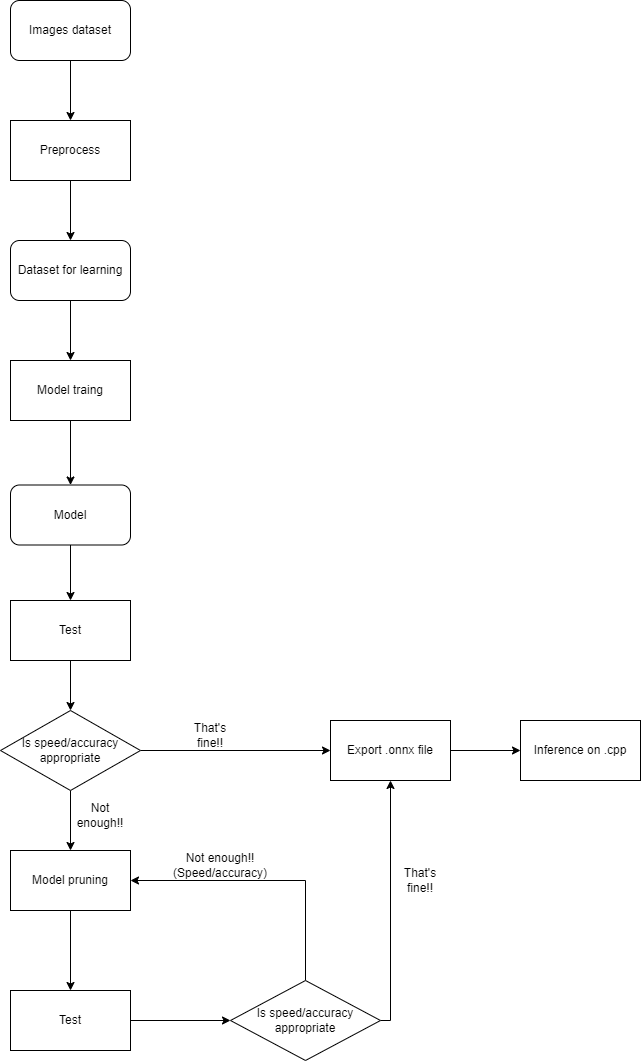

The diagram above was exported from draw.io. Its source (the exported page's mxGraphModel, read from the mxfile embedded in the PNG):
<mxGraphModel dx="1434" dy="836" grid="1" gridSize="10" guides="1" tooltips="1" connect="1" arrows="1" fold="1" page="1" pageScale="1" pageWidth="827" pageHeight="1169" math="0" shadow="0">
  <root>
    <mxCell id="0" />
    <mxCell id="1" parent="0" />
    <mxCell id="67ZMDKMNZIuUDFvNxWhQ-3" style="edgeStyle=orthogonalEdgeStyle;rounded=0;orthogonalLoop=1;jettySize=auto;html=1;entryX=0.5;entryY=0;entryDx=0;entryDy=0;" edge="1" parent="1" source="67ZMDKMNZIuUDFvNxWhQ-1" target="67ZMDKMNZIuUDFvNxWhQ-2">
      <mxGeometry relative="1" as="geometry" />
    </mxCell>
    <mxCell id="67ZMDKMNZIuUDFvNxWhQ-1" value="Images dataset" style="rounded=1;whiteSpace=wrap;html=1;" vertex="1" parent="1">
      <mxGeometry x="60" y="30" width="120" height="60" as="geometry" />
    </mxCell>
    <mxCell id="67ZMDKMNZIuUDFvNxWhQ-4" style="edgeStyle=orthogonalEdgeStyle;rounded=0;orthogonalLoop=1;jettySize=auto;html=1;" edge="1" parent="1" source="67ZMDKMNZIuUDFvNxWhQ-2">
      <mxGeometry relative="1" as="geometry">
        <mxPoint x="120" y="270" as="targetPoint" />
      </mxGeometry>
    </mxCell>
    <mxCell id="67ZMDKMNZIuUDFvNxWhQ-2" value="Preprocess" style="rounded=0;whiteSpace=wrap;html=1;" vertex="1" parent="1">
      <mxGeometry x="60" y="150" width="120" height="60" as="geometry" />
    </mxCell>
    <mxCell id="67ZMDKMNZIuUDFvNxWhQ-6" style="edgeStyle=orthogonalEdgeStyle;rounded=0;orthogonalLoop=1;jettySize=auto;html=1;" edge="1" parent="1" source="67ZMDKMNZIuUDFvNxWhQ-5">
      <mxGeometry relative="1" as="geometry">
        <mxPoint x="120" y="390" as="targetPoint" />
      </mxGeometry>
    </mxCell>
    <mxCell id="67ZMDKMNZIuUDFvNxWhQ-5" value="Dataset for learning" style="rounded=1;whiteSpace=wrap;html=1;" vertex="1" parent="1">
      <mxGeometry x="60" y="270" width="120" height="60" as="geometry" />
    </mxCell>
    <mxCell id="67ZMDKMNZIuUDFvNxWhQ-8" style="edgeStyle=orthogonalEdgeStyle;rounded=0;orthogonalLoop=1;jettySize=auto;html=1;entryX=0.5;entryY=0;entryDx=0;entryDy=0;" edge="1" parent="1" source="67ZMDKMNZIuUDFvNxWhQ-7" target="67ZMDKMNZIuUDFvNxWhQ-9">
      <mxGeometry relative="1" as="geometry">
        <mxPoint x="120" y="510" as="targetPoint" />
      </mxGeometry>
    </mxCell>
    <mxCell id="67ZMDKMNZIuUDFvNxWhQ-7" value="Model traing" style="rounded=0;whiteSpace=wrap;html=1;" vertex="1" parent="1">
      <mxGeometry x="60" y="390" width="120" height="60" as="geometry" />
    </mxCell>
    <mxCell id="67ZMDKMNZIuUDFvNxWhQ-12" style="edgeStyle=orthogonalEdgeStyle;rounded=0;orthogonalLoop=1;jettySize=auto;html=1;entryX=0.5;entryY=0;entryDx=0;entryDy=0;" edge="1" parent="1" source="67ZMDKMNZIuUDFvNxWhQ-9" target="67ZMDKMNZIuUDFvNxWhQ-11">
      <mxGeometry relative="1" as="geometry" />
    </mxCell>
    <mxCell id="67ZMDKMNZIuUDFvNxWhQ-9" value="Model" style="rounded=1;whiteSpace=wrap;html=1;" vertex="1" parent="1">
      <mxGeometry x="60" y="514.5" width="120" height="60" as="geometry" />
    </mxCell>
    <mxCell id="67ZMDKMNZIuUDFvNxWhQ-16" style="edgeStyle=orthogonalEdgeStyle;rounded=0;orthogonalLoop=1;jettySize=auto;html=1;entryX=0.5;entryY=0;entryDx=0;entryDy=0;" edge="1" parent="1" source="67ZMDKMNZIuUDFvNxWhQ-11" target="67ZMDKMNZIuUDFvNxWhQ-15">
      <mxGeometry relative="1" as="geometry" />
    </mxCell>
    <mxCell id="67ZMDKMNZIuUDFvNxWhQ-11" value="Test" style="rounded=0;whiteSpace=wrap;html=1;" vertex="1" parent="1">
      <mxGeometry x="60" y="630" width="120" height="60" as="geometry" />
    </mxCell>
    <mxCell id="67ZMDKMNZIuUDFvNxWhQ-20" style="edgeStyle=orthogonalEdgeStyle;rounded=0;orthogonalLoop=1;jettySize=auto;html=1;entryX=0.5;entryY=0;entryDx=0;entryDy=0;" edge="1" parent="1" source="67ZMDKMNZIuUDFvNxWhQ-15" target="67ZMDKMNZIuUDFvNxWhQ-19">
      <mxGeometry relative="1" as="geometry" />
    </mxCell>
    <mxCell id="67ZMDKMNZIuUDFvNxWhQ-23" value="" style="edgeStyle=orthogonalEdgeStyle;rounded=0;orthogonalLoop=1;jettySize=auto;html=1;" edge="1" parent="1" source="67ZMDKMNZIuUDFvNxWhQ-15" target="67ZMDKMNZIuUDFvNxWhQ-22">
      <mxGeometry relative="1" as="geometry" />
    </mxCell>
    <mxCell id="67ZMDKMNZIuUDFvNxWhQ-15" value="Is speed/accuracy&lt;br&gt;appropriate" style="rhombus;whiteSpace=wrap;html=1;" vertex="1" parent="1">
      <mxGeometry x="50" y="740" width="140" height="80" as="geometry" />
    </mxCell>
    <mxCell id="67ZMDKMNZIuUDFvNxWhQ-29" value="" style="edgeStyle=orthogonalEdgeStyle;rounded=0;orthogonalLoop=1;jettySize=auto;html=1;" edge="1" parent="1" source="67ZMDKMNZIuUDFvNxWhQ-19" target="67ZMDKMNZIuUDFvNxWhQ-28">
      <mxGeometry relative="1" as="geometry" />
    </mxCell>
    <mxCell id="67ZMDKMNZIuUDFvNxWhQ-19" value="Model pruning" style="rounded=0;whiteSpace=wrap;html=1;" vertex="1" parent="1">
      <mxGeometry x="60" y="880" width="120" height="60" as="geometry" />
    </mxCell>
    <mxCell id="67ZMDKMNZIuUDFvNxWhQ-21" value="Not enough!!" style="text;html=1;strokeColor=none;fillColor=none;align=center;verticalAlign=middle;whiteSpace=wrap;rounded=0;" vertex="1" parent="1">
      <mxGeometry x="120" y="830" width="60" height="30" as="geometry" />
    </mxCell>
    <mxCell id="67ZMDKMNZIuUDFvNxWhQ-25" value="" style="edgeStyle=orthogonalEdgeStyle;rounded=0;orthogonalLoop=1;jettySize=auto;html=1;" edge="1" parent="1" source="67ZMDKMNZIuUDFvNxWhQ-22" target="67ZMDKMNZIuUDFvNxWhQ-24">
      <mxGeometry relative="1" as="geometry" />
    </mxCell>
    <mxCell id="67ZMDKMNZIuUDFvNxWhQ-22" value="Export .onnx file" style="whiteSpace=wrap;html=1;" vertex="1" parent="1">
      <mxGeometry x="380" y="750" width="120" height="60" as="geometry" />
    </mxCell>
    <mxCell id="67ZMDKMNZIuUDFvNxWhQ-24" value="Inference on .cpp" style="whiteSpace=wrap;html=1;" vertex="1" parent="1">
      <mxGeometry x="570" y="750" width="120" height="60" as="geometry" />
    </mxCell>
    <mxCell id="67ZMDKMNZIuUDFvNxWhQ-31" value="" style="edgeStyle=orthogonalEdgeStyle;rounded=0;orthogonalLoop=1;jettySize=auto;html=1;" edge="1" parent="1" source="67ZMDKMNZIuUDFvNxWhQ-28" target="67ZMDKMNZIuUDFvNxWhQ-30">
      <mxGeometry relative="1" as="geometry" />
    </mxCell>
    <mxCell id="67ZMDKMNZIuUDFvNxWhQ-28" value="Test" style="whiteSpace=wrap;html=1;rounded=0;" vertex="1" parent="1">
      <mxGeometry x="60" y="1020" width="120" height="60" as="geometry" />
    </mxCell>
    <mxCell id="67ZMDKMNZIuUDFvNxWhQ-32" style="edgeStyle=orthogonalEdgeStyle;rounded=0;orthogonalLoop=1;jettySize=auto;html=1;entryX=1;entryY=0.5;entryDx=0;entryDy=0;" edge="1" parent="1" source="67ZMDKMNZIuUDFvNxWhQ-30" target="67ZMDKMNZIuUDFvNxWhQ-19">
      <mxGeometry relative="1" as="geometry">
        <mxPoint x="335" y="910" as="targetPoint" />
        <Array as="points">
          <mxPoint x="355" y="910" />
        </Array>
      </mxGeometry>
    </mxCell>
    <mxCell id="67ZMDKMNZIuUDFvNxWhQ-37" style="edgeStyle=orthogonalEdgeStyle;rounded=0;orthogonalLoop=1;jettySize=auto;html=1;entryX=0.5;entryY=1;entryDx=0;entryDy=0;" edge="1" parent="1" source="67ZMDKMNZIuUDFvNxWhQ-30" target="67ZMDKMNZIuUDFvNxWhQ-22">
      <mxGeometry relative="1" as="geometry">
        <Array as="points">
          <mxPoint x="440" y="1050" />
        </Array>
      </mxGeometry>
    </mxCell>
    <mxCell id="67ZMDKMNZIuUDFvNxWhQ-30" value="Is speed/accuracy&lt;br style=&quot;border-color: var(--border-color);&quot;&gt;appropriate" style="rhombus;whiteSpace=wrap;html=1;rounded=0;" vertex="1" parent="1">
      <mxGeometry x="280" y="1010" width="150" height="80" as="geometry" />
    </mxCell>
    <mxCell id="67ZMDKMNZIuUDFvNxWhQ-33" value="That's fine!!" style="text;html=1;strokeColor=none;fillColor=none;align=center;verticalAlign=middle;whiteSpace=wrap;rounded=0;" vertex="1" parent="1">
      <mxGeometry x="230" y="750" width="60" height="30" as="geometry" />
    </mxCell>
    <mxCell id="67ZMDKMNZIuUDFvNxWhQ-34" value="Not enough!!(Speed/accuracy)" style="text;html=1;strokeColor=none;fillColor=none;align=center;verticalAlign=middle;whiteSpace=wrap;rounded=0;" vertex="1" parent="1">
      <mxGeometry x="230" y="880" width="80" height="30" as="geometry" />
    </mxCell>
    <mxCell id="67ZMDKMNZIuUDFvNxWhQ-36" value="That's fine!!" style="text;html=1;strokeColor=none;fillColor=none;align=center;verticalAlign=middle;whiteSpace=wrap;rounded=0;" vertex="1" parent="1">
      <mxGeometry x="440" y="895" width="60" height="30" as="geometry" />
    </mxCell>
  </root>
</mxGraphModel>